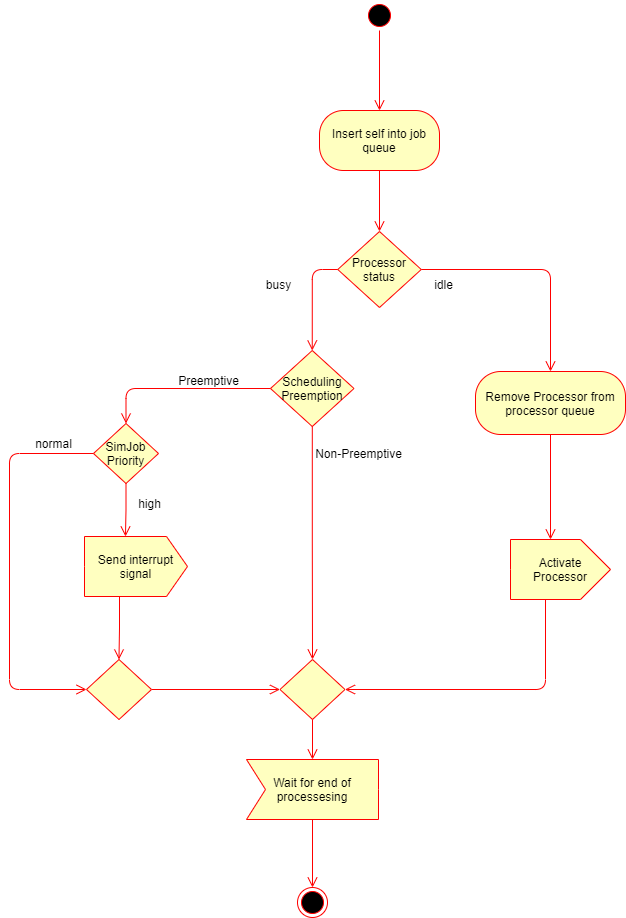

The diagram above was exported from draw.io. Its source (the exported page's mxGraphModel, read from the mxfile embedded in the PNG):
<mxGraphModel dx="838" dy="480" grid="1" gridSize="10" guides="1" tooltips="1" connect="1" arrows="1" fold="1" page="1" pageScale="1" pageWidth="827" pageHeight="1169" math="0" shadow="0">
  <root>
    <mxCell id="0" />
    <mxCell id="1" parent="0" />
    <mxCell id="lYaaUzPpZ9viIMsq09Yn-1" value="" style="ellipse;html=1;shape=startState;fillColor=#000000;strokeColor=#ff0000;" parent="1" vertex="1">
      <mxGeometry x="456" y="127" width="30" height="30" as="geometry" />
    </mxCell>
    <mxCell id="lYaaUzPpZ9viIMsq09Yn-2" value="" style="edgeStyle=orthogonalEdgeStyle;html=1;verticalAlign=bottom;endArrow=open;endSize=8;strokeColor=#ff0000;entryX=0.5;entryY=0;entryDx=0;entryDy=0;" parent="1" source="lYaaUzPpZ9viIMsq09Yn-1" target="lYaaUzPpZ9viIMsq09Yn-11" edge="1">
      <mxGeometry relative="1" as="geometry">
        <mxPoint x="471" y="256" as="targetPoint" />
      </mxGeometry>
    </mxCell>
    <mxCell id="lYaaUzPpZ9viIMsq09Yn-3" value="Processor status" style="rhombus;whiteSpace=wrap;html=1;fillColor=#ffffc0;strokeColor=#ff0000;" parent="1" vertex="1">
      <mxGeometry x="429.25" y="358" width="83.5" height="76" as="geometry" />
    </mxCell>
    <mxCell id="lYaaUzPpZ9viIMsq09Yn-5" value="" style="edgeStyle=orthogonalEdgeStyle;html=1;align=left;verticalAlign=top;endArrow=open;endSize=8;strokeColor=#ff0000;entryX=0.5;entryY=0;entryDx=0;entryDy=0;" parent="1" source="lYaaUzPpZ9viIMsq09Yn-3" edge="1" target="lYaaUzPpZ9viIMsq09Yn-9">
      <mxGeometry x="-1" relative="1" as="geometry">
        <mxPoint x="642" y="563" as="targetPoint" />
      </mxGeometry>
    </mxCell>
    <mxCell id="lYaaUzPpZ9viIMsq09Yn-8" value="" style="edgeStyle=orthogonalEdgeStyle;html=1;align=left;verticalAlign=top;endArrow=open;endSize=8;strokeColor=#ff0000;exitX=0;exitY=0.5;exitDx=0;exitDy=0;entryX=0.5;entryY=0;entryDx=0;entryDy=0;" parent="1" source="lYaaUzPpZ9viIMsq09Yn-3" target="wvuJl6W3BnKV2reILiHq-1" edge="1">
      <mxGeometry x="-1" relative="1" as="geometry">
        <mxPoint x="211" y="526" as="targetPoint" />
        <mxPoint x="429" y="533" as="sourcePoint" />
      </mxGeometry>
    </mxCell>
    <mxCell id="lYaaUzPpZ9viIMsq09Yn-9" value="Remove Processor from&lt;br&gt;processor queue" style="rounded=1;whiteSpace=wrap;html=1;arcSize=40;fontColor=#000000;fillColor=#ffffc0;strokeColor=#ff0000;" parent="1" vertex="1">
      <mxGeometry x="567" y="498" width="150" height="63" as="geometry" />
    </mxCell>
    <mxCell id="lYaaUzPpZ9viIMsq09Yn-10" value="" style="edgeStyle=orthogonalEdgeStyle;html=1;verticalAlign=bottom;endArrow=open;endSize=8;strokeColor=#ff0000;entryX=0.4;entryY=0;entryDx=0;entryDy=0;entryPerimeter=0;" parent="1" source="lYaaUzPpZ9viIMsq09Yn-9" target="lYaaUzPpZ9viIMsq09Yn-16" edge="1">
      <mxGeometry relative="1" as="geometry">
        <mxPoint x="642" y="663" as="targetPoint" />
      </mxGeometry>
    </mxCell>
    <mxCell id="lYaaUzPpZ9viIMsq09Yn-11" value="Insert self into job queue" style="rounded=1;whiteSpace=wrap;html=1;arcSize=40;fontColor=#000000;fillColor=#ffffc0;strokeColor=#ff0000;" parent="1" vertex="1">
      <mxGeometry x="411" y="237" width="120" height="60" as="geometry" />
    </mxCell>
    <mxCell id="lYaaUzPpZ9viIMsq09Yn-12" value="" style="edgeStyle=orthogonalEdgeStyle;html=1;verticalAlign=bottom;endArrow=open;endSize=8;strokeColor=#ff0000;entryX=0.5;entryY=0;entryDx=0;entryDy=0;" parent="1" source="lYaaUzPpZ9viIMsq09Yn-11" target="lYaaUzPpZ9viIMsq09Yn-3" edge="1">
      <mxGeometry relative="1" as="geometry">
        <mxPoint x="471" y="367" as="targetPoint" />
      </mxGeometry>
    </mxCell>
    <mxCell id="lYaaUzPpZ9viIMsq09Yn-16" value="Activate Processor" style="html=1;shadow=0;dashed=0;align=center;verticalAlign=middle;shape=mxgraph.arrows2.arrow;dy=0;dx=30;notch=0;strokeColor=#ff0000;fillColor=#ffffc0;whiteSpace=wrap;" parent="1" vertex="1">
      <mxGeometry x="602" y="666" width="100" height="60" as="geometry" />
    </mxCell>
    <mxCell id="lYaaUzPpZ9viIMsq09Yn-17" value="" style="rhombus;whiteSpace=wrap;html=1;fillColor=#ffffc0;strokeColor=#ff0000;" parent="1" vertex="1">
      <mxGeometry x="371.5" y="786" width="65" height="60" as="geometry" />
    </mxCell>
    <mxCell id="lYaaUzPpZ9viIMsq09Yn-18" value="" style="edgeStyle=orthogonalEdgeStyle;html=1;align=left;verticalAlign=top;endArrow=open;endSize=8;strokeColor=#ff0000;exitX=1;exitY=0.5;exitDx=0;exitDy=0;entryX=0;entryY=0.5;entryDx=0;entryDy=0;" parent="1" source="lYaaUzPpZ9viIMsq09Yn-30" target="lYaaUzPpZ9viIMsq09Yn-17" edge="1">
      <mxGeometry x="-1" relative="1" as="geometry">
        <mxPoint x="429" y="856" as="targetPoint" />
        <mxPoint x="264" y="856" as="sourcePoint" />
        <Array as="points" />
      </mxGeometry>
    </mxCell>
    <mxCell id="lYaaUzPpZ9viIMsq09Yn-19" value="" style="edgeStyle=orthogonalEdgeStyle;html=1;align=left;verticalAlign=top;endArrow=open;endSize=8;strokeColor=#ff0000;" parent="1" source="lYaaUzPpZ9viIMsq09Yn-17" edge="1">
      <mxGeometry x="-1" relative="1" as="geometry">
        <mxPoint x="404" y="886" as="targetPoint" />
      </mxGeometry>
    </mxCell>
    <mxCell id="lYaaUzPpZ9viIMsq09Yn-20" value="" style="edgeStyle=orthogonalEdgeStyle;html=1;verticalAlign=bottom;endArrow=open;endSize=8;strokeColor=#ff0000;entryX=1;entryY=0.5;entryDx=0;entryDy=0;exitX=0;exitY=0;exitDx=35;exitDy=60;exitPerimeter=0;" parent="1" source="lYaaUzPpZ9viIMsq09Yn-16" target="lYaaUzPpZ9viIMsq09Yn-17" edge="1">
      <mxGeometry relative="1" as="geometry">
        <mxPoint x="568" y="793" as="targetPoint" />
        <mxPoint x="568" y="726" as="sourcePoint" />
      </mxGeometry>
    </mxCell>
    <mxCell id="lYaaUzPpZ9viIMsq09Yn-21" value="SimJob Priority" style="rhombus;whiteSpace=wrap;html=1;fillColor=#ffffc0;strokeColor=#ff0000;" parent="1" vertex="1">
      <mxGeometry x="185" y="550" width="65" height="60" as="geometry" />
    </mxCell>
    <mxCell id="lYaaUzPpZ9viIMsq09Yn-22" value="" style="edgeStyle=orthogonalEdgeStyle;html=1;align=left;verticalAlign=top;endArrow=open;endSize=8;strokeColor=#ff0000;entryX=0;entryY=0;entryDx=41;entryDy=0;entryPerimeter=0;" parent="1" source="lYaaUzPpZ9viIMsq09Yn-21" target="lYaaUzPpZ9viIMsq09Yn-29" edge="1">
      <mxGeometry x="-1" relative="1" as="geometry">
        <mxPoint x="214" y="667" as="targetPoint" />
      </mxGeometry>
    </mxCell>
    <mxCell id="lYaaUzPpZ9viIMsq09Yn-29" value="Send interrupt signal" style="html=1;shadow=0;dashed=0;align=center;verticalAlign=middle;shape=mxgraph.arrows2.arrow;dy=0;dx=21;notch=0;strokeColor=#ff0000;fillColor=#ffffc0;whiteSpace=wrap;" parent="1" vertex="1">
      <mxGeometry x="176" y="663" width="103" height="60" as="geometry" />
    </mxCell>
    <mxCell id="lYaaUzPpZ9viIMsq09Yn-30" value="" style="rhombus;whiteSpace=wrap;html=1;fillColor=#ffffc0;strokeColor=#ff0000;" parent="1" vertex="1">
      <mxGeometry x="178" y="786" width="65" height="60" as="geometry" />
    </mxCell>
    <mxCell id="lYaaUzPpZ9viIMsq09Yn-31" value="" style="edgeStyle=orthogonalEdgeStyle;html=1;align=left;verticalAlign=top;endArrow=open;endSize=8;strokeColor=#ff0000;entryX=0;entryY=0.5;entryDx=0;entryDy=0;exitX=0;exitY=0.5;exitDx=0;exitDy=0;" parent="1" source="lYaaUzPpZ9viIMsq09Yn-21" target="lYaaUzPpZ9viIMsq09Yn-30" edge="1">
      <mxGeometry x="-1" relative="1" as="geometry">
        <mxPoint x="101" y="756" as="targetPoint" />
        <mxPoint x="175" y="563" as="sourcePoint" />
        <Array as="points">
          <mxPoint x="101" y="580" />
          <mxPoint x="101" y="816" />
        </Array>
      </mxGeometry>
    </mxCell>
    <mxCell id="lYaaUzPpZ9viIMsq09Yn-32" value="" style="edgeStyle=orthogonalEdgeStyle;html=1;align=left;verticalAlign=top;endArrow=open;endSize=8;strokeColor=#ff0000;exitX=0;exitY=0;exitDx=35;exitDy=60;exitPerimeter=0;entryX=0.5;entryY=0;entryDx=0;entryDy=0;" parent="1" source="lYaaUzPpZ9viIMsq09Yn-29" target="lYaaUzPpZ9viIMsq09Yn-30" edge="1">
      <mxGeometry x="-1" relative="1" as="geometry">
        <mxPoint x="213.5" y="743" as="targetPoint" />
        <mxPoint x="213.5" y="703" as="sourcePoint" />
      </mxGeometry>
    </mxCell>
    <mxCell id="lYaaUzPpZ9viIMsq09Yn-41" style="edgeStyle=none;rounded=1;orthogonalLoop=1;jettySize=auto;html=1;exitX=0;exitY=0;exitDx=66;exitDy=60;exitPerimeter=0;entryX=0.5;entryY=0;entryDx=0;entryDy=0;align=left;verticalAlign=top;strokeColor=#ff0000;endArrow=open;endSize=8;" parent="1" source="lYaaUzPpZ9viIMsq09Yn-34" target="lYaaUzPpZ9viIMsq09Yn-40" edge="1">
      <mxGeometry relative="1" as="geometry" />
    </mxCell>
    <mxCell id="lYaaUzPpZ9viIMsq09Yn-34" value="Wait for end of processesing" style="html=1;shadow=0;dashed=0;align=center;verticalAlign=middle;shape=mxgraph.arrows2.arrow;dy=0;dx=0;notch=19;strokeColor=#ff0000;fillColor=#ffffc0;whiteSpace=wrap;" parent="1" vertex="1">
      <mxGeometry x="338" y="886" width="132" height="60" as="geometry" />
    </mxCell>
    <mxCell id="lYaaUzPpZ9viIMsq09Yn-40" value="" style="ellipse;html=1;shape=endState;fillColor=#000000;strokeColor=#ff0000;" parent="1" vertex="1">
      <mxGeometry x="389" y="1014" width="30" height="30" as="geometry" />
    </mxCell>
    <mxCell id="lYaaUzPpZ9viIMsq09Yn-47" value="busy" style="text;html=1;resizable=0;autosize=1;align=center;verticalAlign=middle;points=[];fillColor=none;strokeColor=none;rounded=0;" parent="1" vertex="1">
      <mxGeometry x="350" y="401" width="40" height="20" as="geometry" />
    </mxCell>
    <mxCell id="lYaaUzPpZ9viIMsq09Yn-48" value="idle" style="text;html=1;resizable=0;autosize=1;align=center;verticalAlign=middle;points=[];fillColor=none;strokeColor=none;rounded=0;" parent="1" vertex="1">
      <mxGeometry x="520" y="401" width="30" height="20" as="geometry" />
    </mxCell>
    <mxCell id="lYaaUzPpZ9viIMsq09Yn-49" value="high" style="text;html=1;resizable=0;autosize=1;align=center;verticalAlign=middle;points=[];fillColor=none;strokeColor=none;rounded=0;" parent="1" vertex="1">
      <mxGeometry x="221" y="620" width="40" height="20" as="geometry" />
    </mxCell>
    <mxCell id="lYaaUzPpZ9viIMsq09Yn-50" value="normal" style="text;html=1;resizable=0;autosize=1;align=center;verticalAlign=middle;points=[];fillColor=none;strokeColor=none;rounded=0;" parent="1" vertex="1">
      <mxGeometry x="120" y="560" width="50" height="20" as="geometry" />
    </mxCell>
    <mxCell id="wvuJl6W3BnKV2reILiHq-1" value="Scheduling&lt;br&gt;Preemption" style="rhombus;whiteSpace=wrap;html=1;fillColor=#ffffc0;strokeColor=#ff0000;" parent="1" vertex="1">
      <mxGeometry x="362" y="477" width="83.5" height="76" as="geometry" />
    </mxCell>
    <mxCell id="wvuJl6W3BnKV2reILiHq-2" value="Preemptive" style="text;html=1;resizable=0;autosize=1;align=center;verticalAlign=middle;points=[];fillColor=none;strokeColor=none;rounded=0;" parent="1" vertex="1">
      <mxGeometry x="260" y="497" width="80" height="20" as="geometry" />
    </mxCell>
    <mxCell id="wvuJl6W3BnKV2reILiHq-3" value="" style="edgeStyle=orthogonalEdgeStyle;html=1;align=left;verticalAlign=top;endArrow=open;endSize=8;strokeColor=#ff0000;exitX=0;exitY=0.5;exitDx=0;exitDy=0;entryX=0.5;entryY=0;entryDx=0;entryDy=0;" parent="1" source="wvuJl6W3BnKV2reILiHq-1" target="lYaaUzPpZ9viIMsq09Yn-21" edge="1">
      <mxGeometry x="-1" relative="1" as="geometry">
        <mxPoint x="200" y="427" as="targetPoint" />
        <mxPoint x="230.38" y="417" as="sourcePoint" />
      </mxGeometry>
    </mxCell>
    <mxCell id="wvuJl6W3BnKV2reILiHq-4" value="Non-Preemptive" style="text;html=1;resizable=0;autosize=1;align=center;verticalAlign=middle;points=[];fillColor=none;strokeColor=none;rounded=0;" parent="1" vertex="1">
      <mxGeometry x="400" y="570" width="100" height="20" as="geometry" />
    </mxCell>
    <mxCell id="wvuJl6W3BnKV2reILiHq-5" value="" style="edgeStyle=orthogonalEdgeStyle;html=1;align=left;verticalAlign=top;endArrow=open;endSize=8;strokeColor=#ff0000;entryX=0.5;entryY=0;entryDx=0;entryDy=0;" parent="1" source="wvuJl6W3BnKV2reILiHq-1" target="lYaaUzPpZ9viIMsq09Yn-17" edge="1">
      <mxGeometry x="-1" relative="1" as="geometry">
        <mxPoint x="401.75" y="593" as="targetPoint" />
      </mxGeometry>
    </mxCell>
  </root>
</mxGraphModel>